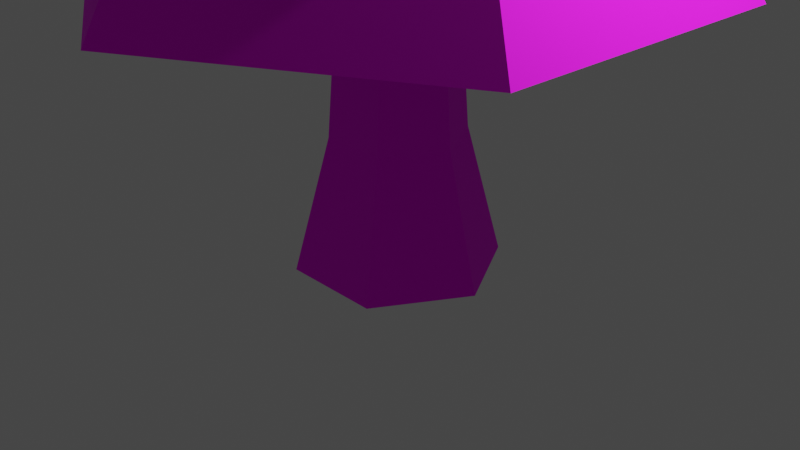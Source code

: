 # Source: Drzewo_4.blend  (saved by Blender 2.93.21; exported with 4.5.12 LTS)
import bpy
from mathutils import Matrix  # noqa: F401  (used for matrix-valued properties, if any)

bpy.ops.wm.read_factory_settings(use_empty=True)
scene = bpy.context.scene
scene.name = 'Scene'

# ---- collections
col_collection = bpy.data.collections.new('Collection'); scene.collection.children.link(col_collection)

# ---- images (referenced by path relative to the original .blend; pixels are not part of the script)
import os
ASSET_DIR = os.environ.get("B2B_ASSET_DIR", "")  # directory of the original .blend (textures are referenced by path, not embedded)
HERE = os.path.dirname(os.path.abspath(__file__))  # packed textures are extracted next to this script under _unpacked/

def load_image(name, relpath, width, height, colorspace="sRGB"):
    """Load a texture the original file referenced (path relative to the .blend, or extracted next to this script)."""
    p = next((c for c in (os.path.join(HERE, relpath), os.path.join(ASSET_DIR, relpath)) if relpath and os.path.exists(c)), "")
    if p:
        img = bpy.data.images.load(p, check_existing=True)
        img.name = name
    else:  # same state as the original file: an image datablock whose file is absent (Cycles renders it pink)
        img = bpy.data.images.new(name, width, height)
        img.source = "FILE"
        img.filepath = "//" + (relpath or name)
    img.colorspace_settings.name = colorspace
    return img
img_drzewo_4_png = load_image('Drzewo_4.png', 'Drzewo_4.png', 1024, 1024, 'sRGB')

# ---- materials (node trees are filled in below, after node groups)
mat_material = bpy.data.materials.new('Material')
mat_material.alpha_threshold = 0.0
mat_material.use_transparent_shadow = False
mat_material.line_color = (0.0, 0.0, 0.0, 1.0)

# ---- material node trees
mat_material.use_nodes = True; mat_material.node_tree.nodes.clear()
_N = mat_material.node_tree.nodes; _L = mat_material.node_tree.links
n0 = _N.new('ShaderNodeOutputMaterial'); n0.name = 'Material Output'; n0.location = (300, 300)
n1 = _N.new('ShaderNodeBsdfPrincipled'); n1.name = 'Principled BSDF'; n1.location = (10, 300)
n1.distribution = 'GGX'
n1.subsurface_method = 'BURLEY'
n1.inputs[2].default_value = 1.0
n1.inputs[3].default_value = 1.45
n1.inputs[27].default_value = (0.0, 0.0, 0.0, 1.0)
n1.inputs[28].default_value = 1.0
n2 = _N.new('ShaderNodeTexImage'); n2.name = 'Image Texture'; n2.location = (-411, 207)
n2.image = img_drzewo_4_png
n2.interpolation = 'Closest'
_L.new(n1.outputs[0], n0.inputs[0])
_L.new(n2.outputs[0], n1.inputs[0])
_L.new(n2.outputs[1], n1.inputs[4])
n0.is_active_output = True

# ---- world
world_world = bpy.data.worlds.new('World'); scene.world = world_world
world_world.use_nodes = True; world_world.node_tree.nodes.clear()
_N = world_world.node_tree.nodes; _L = world_world.node_tree.links
n0 = _N.new('ShaderNodeOutputWorld'); n0.name = 'World Output'; n0.location = (300, 300)
n1 = _N.new('ShaderNodeBackground'); n1.name = 'Background'; n1.location = (10, 300)
n1.inputs[0].default_value = (0.05088, 0.05088, 0.05088, 1.0)
_L.new(n1.outputs[0], n0.inputs[0])
n0.is_active_output = True
world_world.color = (0.05088, 0.05088, 0.05088)
world_world.use_sun_shadow = False
world_world.sun_shadow_jitter_overblur = 0.0

# ---- cameras
cam_camera = bpy.data.cameras.new('Camera')
cam_camera.clip_end = 100.0
cam_camera.ortho_scale = 7.314

# ---- lights
light_light = bpy.data.lights.new('Light', 'POINT')
light_light.transmission_factor = 0.0
light_light.energy = 1000.0
light_light.shadow_soft_size = 0.1
light_light.shadow_maximum_resolution = 0.006
light_light.use_absolute_resolution = True

# ---- meshes
me_cylinder = bpy.data.meshes.new('Cylinder')
me_cylinder.from_pydata([(9.773e-08, 1.07, -0.4499), (8.928e-08, 0.6984, 0.947), (0.9263, 0.5348, -0.4499), (0.6049, 0.3492, 0.947), (0.9263, -0.5348, -0.4499), (0.6049, -0.3492, 0.947), (4.217e-09, -1.07, -0.4499), (2.822e-08, -0.6984, 0.947), (-0.9263, -0.5348, -0.4499), (-0.6049, -0.3492, 0.947), (-0.9263, 0.5348, -0.4499), (-0.6049, 0.3492, 0.947), (0.2919, 0.1685, 5.813), (2.974e-07, 0.337, 5.813), (0.2919, -0.1685, 5.813), (2.679e-07, -0.337, 5.813), (-0.2919, -0.1685, 5.813), (-0.2919, 0.1685, 5.813), (0.134, 0.07734, 8.214), (9.807e-07, 0.1547, 8.214), (0.134, -0.07734, 8.214), (9.672e-07, -0.1547, 8.214), (-0.134, -0.07734, 8.214), (-0.134, 0.07734, 8.214), (0.01309, 0.007554, 10.6), (3.208e-06, 0.01511, 10.6), (0.01309, -0.007554, 10.6), (3.207e-06, -0.01511, 10.6), (-0.01308, -0.007554, 10.6), (-0.01308, 0.007554, 10.6), (0.02374, 0.04112, 10.36), (0.5387, 0.933, 7.848), (0.2995, 0.5187, 9.278), (0.0132, 0.02286, 10.67), (0.5989, -2.259e-08, 9.278), (0.0264, 1.774e-08, 10.67), (0.2995, -0.5187, 9.278), (0.0132, -0.02286, 10.67), (-0.2995, -0.5187, 9.278), (-0.0132, -0.02286, 10.67), (-0.5989, 8.451e-08, 9.278), (-0.0264, 2.246e-08, 10.67), (-0.2995, 0.5187, 9.278), (-0.0132, 0.02286, 10.67), (1.077, -7.071e-08, 7.848), (0.04749, 1.845e-08, 10.36), (0.5387, -0.933, 7.848), (0.02374, -0.04112, 10.36), (-0.5387, -0.933, 7.848), (-0.02374, -0.04112, 10.36), (-1.077, 1.219e-07, 7.848), (-0.04748, 2.694e-08, 10.36), (-0.5387, 0.933, 7.848), (-0.02374, 0.04112, 10.36), (0.04683, 0.08111, 9.857), (0.8065, 1.397, 6.519), (1.613, -1.036e-07, 6.519), (0.09366, 4.796e-08, 9.857), (0.8065, -1.397, 6.519), (0.04683, -0.08111, 9.857), (-0.8065, -1.397, 6.519), (-0.04683, -0.08111, 9.857), (-1.613, 1.849e-07, 6.519), (-0.09366, 6.47e-08, 9.857), (-0.8065, 1.397, 6.519), (-0.04683, 0.08111, 9.857), (0.04683, 0.08111, 9.649), (1.027, 1.779, 5.326), (2.054, -1.154e-07, 5.326), (0.09366, 4.796e-08, 9.649), (1.027, -1.779, 5.326), (0.04683, -0.08111, 9.649), (-1.027, -1.779, 5.326), (-0.04683, -0.08111, 9.649), (-2.054, 2.52e-07, 5.326), (-0.09366, 6.47e-08, 9.649), (-1.027, 1.779, 5.326), (-0.04683, 0.08111, 9.649), (0.04683, 0.08111, 8.252), (1.32, 2.286, 3.929), (2.64, -1.134e-07, 3.929), (0.09366, 4.796e-08, 8.252), (1.32, -2.286, 3.929), (0.04683, -0.08111, 8.252), (-1.32, -2.286, 3.929), (-0.04683, -0.08111, 8.252), (-2.64, 3.586e-07, 3.929), (-0.09366, 6.47e-08, 8.252), (-1.32, 2.286, 3.929), (-0.04683, 0.08111, 8.252), (0.04683, 0.08111, 8.002), (1.61, 2.788, 2.462), (3.219, -1.31e-07, 2.462), (0.09366, 4.796e-08, 8.002), (1.61, -2.788, 2.462), (0.04683, -0.08111, 8.002), (-1.61, -2.788, 2.462), (-0.04683, -0.08111, 8.002), (-3.219, 4.447e-07, 2.462), (-0.09366, 6.47e-08, 8.002), (-1.61, 2.788, 2.462), (-0.04683, 0.08111, 8.002), (0.04683, 0.08111, 7.127), (0.09366, 4.796e-08, 7.127), (0.04683, -0.08111, 7.127), (-0.04683, -0.08111, 7.127), (-0.09366, 6.47e-08, 7.127), (-0.04683, 0.08111, 7.127)], [], [(0, 1, 3, 2), (2, 3, 5, 4), (4, 5, 7, 6), (6, 7, 9, 8), (11, 9, 16, 17), (8, 9, 11, 10), (10, 11, 1, 0), (0, 2, 4, 6, 8, 10), (13, 17, 23, 19), (3, 1, 13, 12), (7, 5, 14, 15), (1, 11, 17, 13), (9, 7, 15, 16), (5, 3, 12, 14), (23, 22, 28, 29), (16, 15, 21, 22), (14, 12, 18, 20), (17, 16, 22, 23), (15, 14, 20, 21), (12, 13, 19, 18), (24, 25, 29, 28, 27, 26), (21, 20, 26, 27), (18, 19, 25, 24), (19, 23, 29, 25), (22, 21, 27, 28), (20, 18, 24, 26), (60, 61, 63, 62), (45, 30, 53, 51, 49, 47), (32, 33, 35, 34), (55, 56, 58, 60, 62, 64), (48, 49, 51, 50), (34, 35, 37, 36), (31, 44, 46, 48, 50, 52), (46, 47, 49, 48), (36, 37, 39, 38), (52, 53, 30, 31), (44, 45, 47, 46), (38, 39, 41, 40), (35, 33, 43, 41, 39, 37), (31, 30, 45, 44), (40, 41, 43, 42), (57, 54, 65, 63, 61, 59), (50, 51, 53, 52), (42, 43, 33, 32), (32, 34, 36, 38, 40, 42), (58, 59, 61, 60), (64, 65, 54, 55), (56, 57, 59, 58), (55, 54, 57, 56), (62, 63, 65, 64), (72, 73, 75, 74), (67, 68, 70, 72, 74, 76), (69, 66, 77, 75, 73, 71), (70, 71, 73, 72), (76, 77, 66, 67), (68, 69, 71, 70), (67, 66, 69, 68), (74, 75, 77, 76), (84, 85, 87, 86), (79, 80, 82, 84, 86, 88), (81, 78, 89, 87, 85, 83), (82, 83, 85, 84), (88, 89, 78, 79), (80, 81, 83, 82), (79, 78, 81, 80), (86, 87, 89, 88), (96, 97, 99, 98), (91, 92, 94, 96, 98, 100), (93, 90, 101, 99, 97, 95), (94, 95, 97, 96), (100, 101, 90, 91), (92, 93, 95, 94), (91, 90, 93, 92), (98, 99, 101, 100), (103, 102, 107, 106, 105, 104)])
_uv = me_cylinder.uv_layers.new(name='UVMap')
_uv.uv.foreach_set('vector', [0.6625, 0.1754, 0.7104, 0.274, 0.6604, 0.2984, 0.5994, 0.2114, 0.5994, 0.2114, 0.6604, 0.2984, 0.6157, 0.3281, 0.5433, 0.2581, 0.9585, 0.1382, 0.9297, 0.2429, 0.8758, 0.2395, 0.8789, 0.1271, 0.8789, 0.1271, 0.8758, 0.2395, 0.8197, 0.2438, 0.8027, 0.1323, 0.764, 0.2556, 0.8197, 0.2438, 0.8892, 0.6208, 0.8644, 0.6265, 0.8027, 0.1323, 0.8197, 0.2438, 0.764, 0.2556, 0.7305, 0.149, 0.7305, 0.149, 0.764, 0.2556, 0.7104, 0.274, 0.6625, 0.1754, 0.6625, 0.1754, 0.6056, 0.1297, 0.6168, 0.05761, 0.6848, 0.03123, 0.7416, 0.07691, 0.7305, 0.149, 0.8401, 0.634, 0.8644, 0.6265, 0.9116, 0.803, 0.9004, 0.8064, 0.6604, 0.2984, 0.7104, 0.274, 0.8401, 0.634, 0.8164, 0.6434, 0.8758, 0.2395, 0.9297, 0.2429, 0.9398, 0.6154, 0.9143, 0.6171, 0.7104, 0.274, 0.764, 0.2556, 0.8644, 0.6265, 0.8401, 0.634, 0.8197, 0.2438, 0.8758, 0.2395, 0.9143, 0.6171, 0.8892, 0.6208, 0.6157, 0.3281, 0.6604, 0.2984, 0.8164, 0.6434, 0.7937, 0.6546, 0.9116, 0.803, 0.9231, 0.8003, 0.9504, 0.9359, 0.948, 0.9354, 0.8892, 0.6208, 0.9143, 0.6171, 0.9347, 0.7985, 0.9231, 0.8003, 0.7937, 0.6546, 0.8164, 0.6434, 0.8895, 0.8106, 0.8788, 0.8156, 0.8644, 0.6265, 0.8892, 0.6208, 0.9231, 0.8003, 0.9116, 0.803, 0.9143, 0.6171, 0.9398, 0.6154, 0.9463, 0.7975, 0.9347, 0.7985, 0.8164, 0.6434, 0.8401, 0.634, 0.9004, 0.8064, 0.8895, 0.8106, 0.9446, 0.94, 0.9462, 0.9372, 0.948, 0.9354, 0.9504, 0.9359, 0.9533, 0.9394, 0.9585, 0.9805, 0.9347, 0.7985, 0.9463, 0.7975, 0.9585, 0.9805, 0.9533, 0.9394, 0.8895, 0.8106, 0.9004, 0.8064, 0.9462, 0.9372, 0.9446, 0.94, 0.9004, 0.8064, 0.9116, 0.803, 0.948, 0.9354, 0.9462, 0.9372, 0.9231, 0.8003, 0.9347, 0.7985, 0.9533, 0.9394, 0.9504, 0.9359, 0.8788, 0.8156, 0.8895, 0.8106, 0.9446, 0.94, 0.9585, 0.9805, 0.568, 0.5509, 0.3246, 0.6871, 0.3182, 0.6858, 0.3212, 0.4067, 0.321, 0.6945, 0.3165, 0.6935, 0.315, 0.689, 0.318, 0.6854, 0.3226, 0.6862, 0.3239, 0.6907, 0.07021, 0.8334, 0.3149, 0.6952, 0.3194, 0.6961, 0.3169, 0.9754, 0.5647, 0.544, 0.5647, 0.8332, 0.3142, 0.9778, 0.06378, 0.8332, 0.06378, 0.544, 0.3142, 0.3994, 0.569, 0.5476, 0.3226, 0.6862, 0.318, 0.6854, 0.3205, 0.4025, 0.3169, 0.9754, 0.3194, 0.6961, 0.3222, 0.6924, 0.564, 0.8342, 0.5642, 0.8311, 0.3176, 0.9734, 0.07108, 0.8311, 0.07108, 0.5464, 0.3176, 0.404, 0.5642, 0.5464, 0.569, 0.8344, 0.3239, 0.6907, 0.3226, 0.6862, 0.569, 0.5476, 0.564, 0.8342, 0.3222, 0.6924, 0.3209, 0.688, 0.564, 0.5512, 0.06932, 0.5445, 0.315, 0.689, 0.3165, 0.6935, 0.06839, 0.8336, 0.3185, 0.9776, 0.321, 0.6945, 0.3239, 0.6907, 0.569, 0.8344, 0.564, 0.5512, 0.3209, 0.688, 0.3164, 0.6872, 0.3189, 0.4081, 0.3194, 0.6961, 0.3149, 0.6952, 0.3134, 0.6907, 0.3164, 0.6872, 0.3209, 0.688, 0.3222, 0.6924, 0.06839, 0.8336, 0.3165, 0.6935, 0.321, 0.6945, 0.3185, 0.9776, 0.3189, 0.4081, 0.3164, 0.6872, 0.3134, 0.6907, 0.07113, 0.5482, 0.3222, 0.6985, 0.3159, 0.6971, 0.3139, 0.6908, 0.3182, 0.6858, 0.3246, 0.6871, 0.3263, 0.6934, 0.3205, 0.4025, 0.318, 0.6854, 0.315, 0.689, 0.06932, 0.5445, 0.07113, 0.5482, 0.3134, 0.6907, 0.3149, 0.6952, 0.07021, 0.8334, 0.5707, 0.5457, 0.5707, 0.836, 0.3193, 0.9811, 0.06787, 0.836, 0.06787, 0.5457, 0.3193, 0.4005, 0.568, 0.8356, 0.3263, 0.6934, 0.3246, 0.6871, 0.568, 0.5509, 0.07191, 0.5479, 0.3139, 0.6908, 0.3159, 0.6971, 0.07103, 0.8348, 0.3193, 0.9779, 0.3222, 0.6985, 0.3263, 0.6934, 0.568, 0.8356, 0.07103, 0.8348, 0.3159, 0.6971, 0.3222, 0.6985, 0.3193, 0.9779, 0.3212, 0.4067, 0.3182, 0.6858, 0.3139, 0.6908, 0.07191, 0.5479, 0.5746, 0.5411, 0.3253, 0.6811, 0.3202, 0.6801, 0.3228, 0.394, 0.06633, 0.8273, 0.06633, 0.5321, 0.322, 0.3844, 0.5777, 0.5321, 0.5777, 0.8273, 0.322, 0.9749, 0.3235, 0.6903, 0.3183, 0.6892, 0.3167, 0.6841, 0.3202, 0.6801, 0.3253, 0.6811, 0.3267, 0.6862, 0.5746, 0.8315, 0.3267, 0.6862, 0.3253, 0.6811, 0.5746, 0.5411, 0.06845, 0.538, 0.3167, 0.6841, 0.3183, 0.6892, 0.06755, 0.8307, 0.3208, 0.9767, 0.3235, 0.6903, 0.3267, 0.6862, 0.5746, 0.8315, 0.06755, 0.8307, 0.3183, 0.6892, 0.3235, 0.6903, 0.3208, 0.9767, 0.3228, 0.394, 0.3202, 0.6801, 0.3167, 0.6841, 0.06845, 0.538, 0.3163, 0.9775, 0.3175, 0.6858, 0.3211, 0.682, 0.5738, 0.8282, 0.5682, 0.8367, 0.3192, 0.9804, 0.07018, 0.8367, 0.07018, 0.5491, 0.3192, 0.4054, 0.5682, 0.5491, 0.3108, 0.6794, 0.3144, 0.6757, 0.3196, 0.677, 0.3211, 0.682, 0.3175, 0.6858, 0.3125, 0.6844, 0.05906, 0.8314, 0.3125, 0.6844, 0.3175, 0.6858, 0.3163, 0.9775, 0.5738, 0.5302, 0.3196, 0.677, 0.3144, 0.6757, 0.3149, 0.3823, 0.058, 0.5332, 0.3108, 0.6794, 0.3125, 0.6844, 0.05906, 0.8314, 0.3149, 0.3823, 0.3144, 0.6757, 0.3108, 0.6794, 0.058, 0.5332, 0.5738, 0.8282, 0.3211, 0.682, 0.3196, 0.677, 0.5738, 0.5302, 0.3191, 0.9816, 0.3202, 0.6952, 0.3235, 0.6916, 0.5716, 0.835, 0.5665, 0.8345, 0.3199, 0.9768, 0.07336, 0.8345, 0.07336, 0.5497, 0.3199, 0.4074, 0.5665, 0.5497, 0.3137, 0.6891, 0.3171, 0.6856, 0.322, 0.6868, 0.3235, 0.6916, 0.3202, 0.6952, 0.3154, 0.6938, 0.06655, 0.8383, 0.3154, 0.6938, 0.3202, 0.6952, 0.3191, 0.9816, 0.5716, 0.5426, 0.322, 0.6868, 0.3171, 0.6856, 0.3175, 0.3975, 0.06545, 0.5456, 0.3137, 0.6891, 0.3154, 0.6938, 0.06655, 0.8383, 0.3175, 0.3975, 0.3171, 0.6856, 0.3137, 0.6891, 0.06545, 0.5456, 0.5716, 0.835, 0.3235, 0.6916, 0.322, 0.6868, 0.5716, 0.5426, 0.07077, 0.8333, 0.07077, 0.5482, 0.3177, 0.4057, 0.5646, 0.5482, 0.5646, 0.8333, 0.3177, 0.9759])
me_cylinder.materials.append(mat_material)
me_cylinder.use_remesh_fix_poles = True
me_cylinder.use_remesh_preserve_attributes = False
me_cylinder.use_mirror_vertex_groups = False
me_cylinder.update()

# ---- objects
ob_light = bpy.data.objects.new('Light', light_light)
ob_camera = bpy.data.objects.new('Camera', cam_camera)
ob_cylinder = bpy.data.objects.new('Cylinder', me_cylinder)

# ---- transforms, parenting, visibility, modifiers, constraints
ob_light.location = (4.076, 1.005, 5.904)
ob_light.rotation_euler = (0.6503, 0.05522, 1.866)
ob_light.lock_rotations_4d = False
ob_light.empty_display_type = 'ARROWS'
ob_light.color = (0.0, 0.0, 0.0, 0.0)
ob_light.lineart.crease_threshold = 0.0
ob_camera.location = (7.359, -6.926, 4.958)
ob_camera.rotation_euler = (1.109, 0.0, 0.8149)
ob_camera.lock_rotations_4d = False
ob_camera.empty_display_type = 'ARROWS'
ob_camera.color = (0.0, 0.0, 0.0, 0.0)
ob_camera.display_type = 'WIRE'
ob_camera.lineart.crease_threshold = 0.0
ob_cylinder.location = (0.0, 0.0, 0.0)
ob_cylinder.rotation_euler = (0.0, -0.0, 0.5236)
ob_cylinder.lineart.crease_threshold = 0.0

# ---- collection membership
col_collection.objects.link(ob_light)
col_collection.objects.link(ob_camera)
col_collection.objects.link(ob_cylinder)

# ---- scene / render settings (as saved in the file)
scene.camera = ob_camera
scene.frame_start = 1; scene.frame_end = 250; scene.frame_set(1)
scene.render.engine = 'BLENDER_EEVEE_NEXT'
scene.cycles.use_denoising = False
scene.cycles.samples = 128
scene.cycles.sampling_pattern = 'TABULATED_SOBOL'
scene.cycles.use_adaptive_sampling = False
scene.cycles.use_light_tree = False
scene.view_settings.view_transform = 'Filmic'
bpy.context.view_layer.update()
